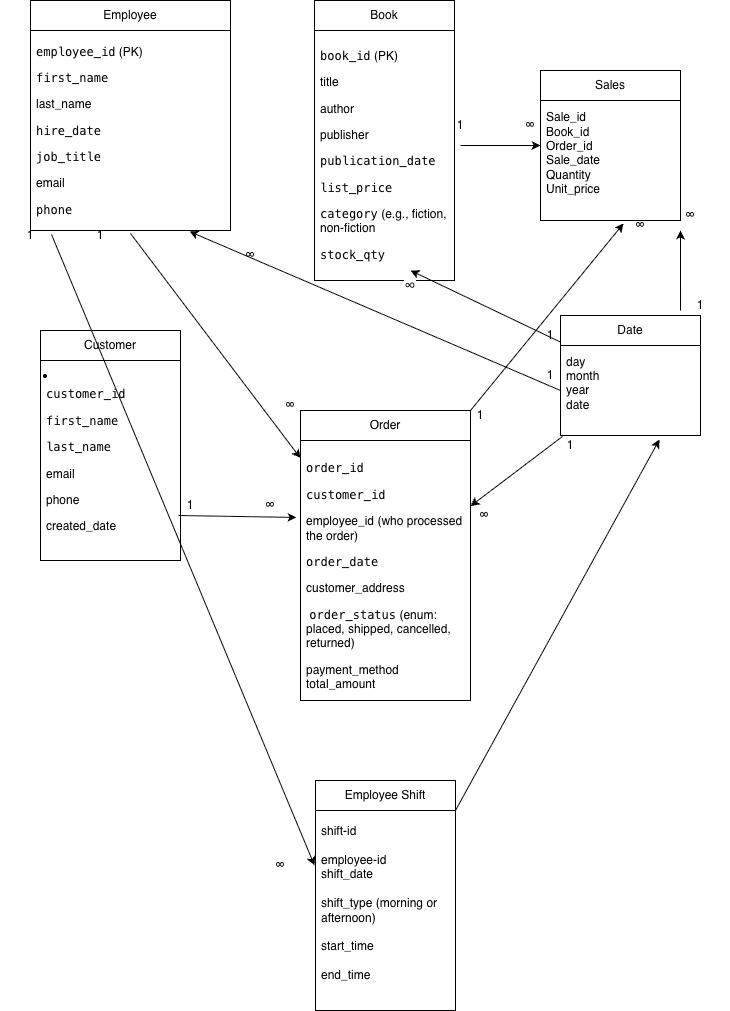

The diagram above was exported from draw.io. Its source (the exported page's mxGraphModel, read from the mxfile embedded in the PNG):
<mxGraphModel dx="976" dy="633" grid="1" gridSize="10" guides="1" tooltips="1" connect="1" arrows="1" fold="1" page="1" pageScale="1" pageWidth="827" pageHeight="1169" math="0" shadow="0">
  <root>
    <mxCell id="0" />
    <mxCell id="1" parent="0" />
    <mxCell id="-GNh3EidXchrbwKvzmNN-3" value="Employee" style="swimlane;fontStyle=0;childLayout=stackLayout;horizontal=1;startSize=30;horizontalStack=0;resizeParent=1;resizeParentMax=0;resizeLast=0;collapsible=1;marginBottom=0;whiteSpace=wrap;html=1;" vertex="1" parent="1">
      <mxGeometry x="60" y="40" width="200" height="230" as="geometry">
        <mxRectangle x="340" y="270" width="60" height="30" as="alternateBounds" />
      </mxGeometry>
    </mxCell>
    <mxCell id="-GNh3EidXchrbwKvzmNN-4" value="&lt;li data-start=&quot;623&quot; data-end=&quot;643&quot;&gt;&lt;p data-start=&quot;625&quot; data-end=&quot;643&quot;&gt;&lt;code data-start=&quot;625&quot; data-end=&quot;638&quot;&gt;employee_id&lt;/code&gt; (PK)&lt;/p&gt;&lt;/li&gt;&lt;li data-start=&quot;644&quot; data-end=&quot;658&quot;&gt;&lt;p data-start=&quot;646&quot; data-end=&quot;658&quot;&gt;&lt;code data-start=&quot;646&quot; data-end=&quot;658&quot;&gt;first_name&lt;/code&gt;&lt;/p&gt;&lt;/li&gt;&lt;li data-start=&quot;644&quot; data-end=&quot;658&quot;&gt;&lt;p data-start=&quot;646&quot; data-end=&quot;658&quot;&gt;&lt;span style=&quot;background-color: transparent; color: light-dark(rgb(0, 0, 0), rgb(255, 255, 255));&quot;&gt;last_name&lt;/span&gt;&lt;/p&gt;&lt;/li&gt;&lt;li data-start=&quot;673&quot; data-end=&quot;713&quot;&gt;&lt;p data-start=&quot;675&quot; data-end=&quot;713&quot;&gt;&lt;code data-start=&quot;675&quot; data-end=&quot;686&quot;&gt;hire_date&lt;/code&gt;&amp;nbsp;&lt;/p&gt;&lt;/li&gt;&lt;li data-start=&quot;714&quot; data-end=&quot;727&quot;&gt;&lt;p data-start=&quot;716&quot; data-end=&quot;727&quot;&gt;&lt;code data-start=&quot;716&quot; data-end=&quot;727&quot;&gt;job_title&lt;/code&gt;&lt;/p&gt;&lt;/li&gt;&lt;li data-start=&quot;714&quot; data-end=&quot;727&quot;&gt;&lt;p data-start=&quot;716&quot; data-end=&quot;727&quot;&gt;&lt;span style=&quot;background-color: transparent; color: light-dark(rgb(0, 0, 0), rgb(255, 255, 255));&quot;&gt;email&lt;/span&gt;&lt;/p&gt;&lt;/li&gt;&lt;li data-start=&quot;738&quot; data-end=&quot;747&quot;&gt;&lt;p data-start=&quot;740&quot; data-end=&quot;747&quot;&gt;&lt;code data-start=&quot;740&quot; data-end=&quot;747&quot;&gt;phone&lt;/code&gt;&lt;/p&gt;&lt;/li&gt;&lt;li data-start=&quot;748&quot; data-end=&quot;771&quot;&gt;&lt;p data-start=&quot;750&quot; data-end=&quot;771&quot;&gt;&lt;code data-start=&quot;750&quot; data-end=&quot;761&quot;&gt;is_active&lt;/code&gt;&lt;/p&gt;&lt;/li&gt;" style="text;strokeColor=none;fillColor=none;align=left;verticalAlign=middle;spacingLeft=4;spacingRight=4;overflow=hidden;points=[[0,0.5],[1,0.5]];portConstraint=eastwest;rotatable=0;whiteSpace=wrap;html=1;" vertex="1" parent="-GNh3EidXchrbwKvzmNN-3">
      <mxGeometry y="30" width="200" height="200" as="geometry" />
    </mxCell>
    <mxCell id="-GNh3EidXchrbwKvzmNN-11" value="Order" style="swimlane;fontStyle=0;childLayout=stackLayout;horizontal=1;startSize=30;horizontalStack=0;resizeParent=1;resizeParentMax=0;resizeLast=0;collapsible=1;marginBottom=0;whiteSpace=wrap;html=1;" vertex="1" parent="1">
      <mxGeometry x="330" y="450" width="170" height="290" as="geometry" />
    </mxCell>
    <mxCell id="-GNh3EidXchrbwKvzmNN-12" value="&lt;li data-start=&quot;1244&quot; data-end=&quot;1261&quot;&gt;&lt;p data-start=&quot;1246&quot; data-end=&quot;1261&quot;&gt;&lt;code data-start=&quot;1246&quot; data-end=&quot;1256&quot;&gt;order_id&lt;/code&gt;&amp;nbsp;&lt;/p&gt;&lt;/li&gt;&lt;li data-start=&quot;1244&quot; data-end=&quot;1261&quot;&gt;&lt;p data-start=&quot;1246&quot; data-end=&quot;1261&quot;&gt;&lt;code data-start=&quot;1264&quot; data-end=&quot;1277&quot; style=&quot;background-color: transparent; color: light-dark(rgb(0, 0, 0), rgb(255, 255, 255));&quot;&gt;customer_id&lt;/code&gt;&lt;span style=&quot;background-color: transparent; color: light-dark(rgb(0, 0, 0), rgb(255, 255, 255));&quot;&gt;&amp;nbsp;&lt;/span&gt;&lt;/p&gt;&lt;/li&gt;&lt;li data-start=&quot;1262&quot; data-end=&quot;1307&quot;&gt;&lt;p data-start=&quot;1264&quot; data-end=&quot;1307&quot;&gt;&lt;span style=&quot;background-color: transparent; color: light-dark(rgb(0, 0, 0), rgb(255, 255, 255));&quot;&gt;employee_id (who processed the order)&lt;/span&gt;&lt;/p&gt;&lt;/li&gt;&lt;li data-start=&quot;1308&quot; data-end=&quot;1396&quot;&gt;&lt;p data-start=&quot;1310&quot; data-end=&quot;1396&quot;&gt;&lt;code data-start=&quot;1399&quot; data-end=&quot;1411&quot; style=&quot;background-color: transparent; color: light-dark(rgb(0, 0, 0), rgb(255, 255, 255));&quot;&gt;order_date&lt;/code&gt;&lt;span style=&quot;background-color: transparent; color: light-dark(rgb(0, 0, 0), rgb(255, 255, 255));&quot;&gt; &lt;/span&gt;&lt;span style=&quot;background-color: transparent; color: light-dark(rgb(0, 0, 0), rgb(255, 255, 255));&quot;&gt;&amp;nbsp;&lt;/span&gt;&lt;/p&gt;&lt;/li&gt;&lt;li data-start=&quot;1308&quot; data-end=&quot;1396&quot;&gt;&lt;p data-start=&quot;1310&quot; data-end=&quot;1396&quot;&gt;&lt;span style=&quot;background-color: transparent; color: light-dark(rgb(0, 0, 0), rgb(255, 255, 255));&quot;&gt;customer_address&lt;/span&gt;&lt;/p&gt;&lt;/li&gt;&lt;li data-start=&quot;1308&quot; data-end=&quot;1396&quot;&gt;&lt;p data-start=&quot;1310&quot; data-end=&quot;1396&quot;&gt;&lt;span style=&quot;background-color: transparent; color: light-dark(rgb(0, 0, 0), rgb(255, 255, 255));&quot;&gt;&amp;nbsp;&lt;/span&gt;&lt;code data-start=&quot;1508&quot; data-end=&quot;1522&quot; style=&quot;background-color: transparent; color: light-dark(rgb(0, 0, 0), rgb(255, 255, 255));&quot;&gt;order_status&lt;/code&gt;&lt;span style=&quot;background-color: transparent; color: light-dark(rgb(0, 0, 0), rgb(255, 255, 255));&quot;&gt; (enum: placed, shipped, cancelled, returned)&lt;/span&gt;&lt;/p&gt;&lt;/li&gt;&lt;li data-start=&quot;1506&quot; data-end=&quot;1567&quot;&gt;&lt;span style=&quot;background-color: transparent; color: light-dark(rgb(0, 0, 0), rgb(255, 255, 255));&quot;&gt;payment_method&lt;/span&gt;&lt;/li&gt;&lt;li data-start=&quot;1568&quot; data-end=&quot;1586&quot;&gt;&lt;span style=&quot;background-color: transparent; color: light-dark(rgb(0, 0, 0), rgb(255, 255, 255));&quot;&gt;total_amount&lt;/span&gt;&lt;/li&gt;" style="text;strokeColor=none;fillColor=none;align=left;verticalAlign=middle;spacingLeft=4;spacingRight=4;overflow=hidden;points=[[0,0.5],[1,0.5]];portConstraint=eastwest;rotatable=0;whiteSpace=wrap;html=1;" vertex="1" parent="-GNh3EidXchrbwKvzmNN-11">
      <mxGeometry y="30" width="170" height="260" as="geometry" />
    </mxCell>
    <mxCell id="-GNh3EidXchrbwKvzmNN-15" value="Book" style="swimlane;fontStyle=0;childLayout=stackLayout;horizontal=1;startSize=30;horizontalStack=0;resizeParent=1;resizeParentMax=0;resizeLast=0;collapsible=1;marginBottom=0;whiteSpace=wrap;html=1;" vertex="1" parent="1">
      <mxGeometry x="344" y="40" width="140" height="280" as="geometry" />
    </mxCell>
    <mxCell id="-GNh3EidXchrbwKvzmNN-16" value="&lt;li data-start=&quot;1034&quot; data-end=&quot;1050&quot;&gt;&lt;p data-start=&quot;1036&quot; data-end=&quot;1050&quot;&gt;&lt;code data-start=&quot;1036&quot; data-end=&quot;1045&quot;&gt;book_id&lt;/code&gt; (PK)&lt;/p&gt;&lt;/li&gt;&lt;li data-start=&quot;1051&quot; data-end=&quot;1059&quot;&gt;&lt;p data-start=&quot;1053&quot; data-end=&quot;1059&quot;&gt;&lt;span style=&quot;background-color: transparent; color: light-dark(rgb(0, 0, 0), rgb(255, 255, 255));&quot;&gt;title&lt;/span&gt;&lt;/p&gt;&lt;/li&gt;&lt;li data-start=&quot;1051&quot; data-end=&quot;1059&quot;&gt;&lt;p data-start=&quot;1053&quot; data-end=&quot;1059&quot;&gt;&lt;span style=&quot;background-color: transparent; color: light-dark(rgb(0, 0, 0), rgb(255, 255, 255));&quot;&gt;author&lt;/span&gt;&lt;/p&gt;&lt;/li&gt;&lt;li data-start=&quot;1051&quot; data-end=&quot;1059&quot;&gt;&lt;p data-start=&quot;1053&quot; data-end=&quot;1059&quot;&gt;&lt;span style=&quot;background-color: transparent; color: light-dark(rgb(0, 0, 0), rgb(255, 255, 255));&quot;&gt;publisher&lt;/span&gt;&lt;/p&gt;&lt;/li&gt;&lt;li data-start=&quot;1081&quot; data-end=&quot;1094&quot;&gt;&lt;code data-start=&quot;1097&quot; data-end=&quot;1115&quot; style=&quot;background-color: transparent; color: light-dark(rgb(0, 0, 0), rgb(255, 255, 255));&quot;&gt;publication_date&lt;/code&gt;&lt;span style=&quot;background-color: transparent; color: light-dark(rgb(0, 0, 0), rgb(255, 255, 255));&quot;&gt;&amp;nbsp;&lt;/span&gt;&lt;/li&gt;&lt;li data-start=&quot;1143&quot; data-end=&quot;1157&quot;&gt;&lt;p data-start=&quot;1145&quot; data-end=&quot;1157&quot;&gt;&lt;code data-start=&quot;1145&quot; data-end=&quot;1157&quot;&gt;list_price&lt;/code&gt;&lt;/p&gt;&lt;/li&gt;&lt;li data-start=&quot;1158&quot; data-end=&quot;1199&quot;&gt;&lt;p data-start=&quot;1160&quot; data-end=&quot;1199&quot;&gt;&lt;code data-start=&quot;1160&quot; data-end=&quot;1170&quot;&gt;category&lt;/code&gt; (e.g., fiction, non-fiction&lt;/p&gt;&lt;/li&gt;&lt;li data-start=&quot;1200&quot; data-end=&quot;1233&quot;&gt;&lt;p data-start=&quot;1202&quot; data-end=&quot;1233&quot;&gt;&lt;code data-start=&quot;1202&quot; data-end=&quot;1213&quot;&gt;stock_qty&lt;/code&gt;&lt;/p&gt;&lt;/li&gt;" style="text;strokeColor=none;fillColor=none;align=left;verticalAlign=middle;spacingLeft=4;spacingRight=4;overflow=hidden;points=[[0,0.5],[1,0.5]];portConstraint=eastwest;rotatable=0;whiteSpace=wrap;html=1;" vertex="1" parent="-GNh3EidXchrbwKvzmNN-15">
      <mxGeometry y="30" width="140" height="250" as="geometry" />
    </mxCell>
    <mxCell id="-GNh3EidXchrbwKvzmNN-28" value="&lt;li data-start=&quot;785&quot; data-end=&quot;805&quot; style=&quot;text-align: left;&quot;&gt;&lt;p data-start=&quot;787&quot; data-end=&quot;805&quot;&gt;&lt;br&gt;&lt;/p&gt;&lt;/li&gt;" style="text;html=1;whiteSpace=wrap;strokeColor=none;fillColor=none;align=center;verticalAlign=middle;rounded=0;" vertex="1" parent="1">
      <mxGeometry x="60" y="400" width="60" height="30" as="geometry" />
    </mxCell>
    <mxCell id="-GNh3EidXchrbwKvzmNN-30" value="Customer" style="swimlane;fontStyle=0;childLayout=stackLayout;horizontal=1;startSize=30;horizontalStack=0;resizeParent=1;resizeParentMax=0;resizeLast=0;collapsible=1;marginBottom=0;whiteSpace=wrap;html=1;" vertex="1" parent="1">
      <mxGeometry x="70" y="370" width="140" height="230" as="geometry" />
    </mxCell>
    <mxCell id="-GNh3EidXchrbwKvzmNN-31" value="&lt;li data-start=&quot;785&quot; data-end=&quot;805&quot;&gt;&lt;p data-start=&quot;787&quot; data-end=&quot;805&quot;&gt;&lt;code data-start=&quot;787&quot; data-end=&quot;800&quot;&gt;customer_id&lt;/code&gt;&amp;nbsp;&lt;/p&gt;&lt;/li&gt;&lt;li data-start=&quot;806&quot; data-end=&quot;820&quot;&gt;&lt;p data-start=&quot;808&quot; data-end=&quot;820&quot;&gt;&lt;code data-start=&quot;808&quot; data-end=&quot;820&quot;&gt;first_name&lt;/code&gt;&lt;/p&gt;&lt;/li&gt;&lt;li data-start=&quot;821&quot; data-end=&quot;834&quot;&gt;&lt;p data-start=&quot;823&quot; data-end=&quot;834&quot;&gt;&lt;code data-start=&quot;823&quot; data-end=&quot;834&quot;&gt;last_name&lt;/code&gt;&lt;/p&gt;&lt;/li&gt;&lt;li data-start=&quot;821&quot; data-end=&quot;834&quot;&gt;&lt;p data-start=&quot;823&quot; data-end=&quot;834&quot;&gt;&lt;span style=&quot;background-color: transparent; color: light-dark(rgb(0, 0, 0), rgb(255, 255, 255));&quot;&gt;email&lt;/span&gt;&lt;/p&gt;&lt;/li&gt;&lt;li data-start=&quot;821&quot; data-end=&quot;834&quot;&gt;&lt;p data-start=&quot;823&quot; data-end=&quot;834&quot;&gt;&lt;span style=&quot;background-color: transparent; color: light-dark(rgb(0, 0, 0), rgb(255, 255, 255));&quot;&gt;phone&lt;/span&gt;&lt;/p&gt;&lt;/li&gt;&lt;li data-start=&quot;821&quot; data-end=&quot;834&quot;&gt;&lt;p data-start=&quot;823&quot; data-end=&quot;834&quot;&gt;&lt;span style=&quot;background-color: transparent; color: light-dark(rgb(0, 0, 0), rgb(255, 255, 255));&quot;&gt;created_date&lt;/span&gt;&lt;/p&gt;&lt;/li&gt;" style="text;strokeColor=none;fillColor=none;align=left;verticalAlign=middle;spacingLeft=4;spacingRight=4;overflow=hidden;points=[[0,0.5],[1,0.5]];portConstraint=eastwest;rotatable=0;whiteSpace=wrap;html=1;" vertex="1" parent="-GNh3EidXchrbwKvzmNN-30">
      <mxGeometry y="30" width="140" height="200" as="geometry" />
    </mxCell>
    <mxCell id="-GNh3EidXchrbwKvzmNN-37" value="" style="endArrow=classic;html=1;rounded=0;exitX=0.5;exitY=1.015;exitDx=0;exitDy=0;exitPerimeter=0;" edge="1" parent="1" source="-GNh3EidXchrbwKvzmNN-4" target="-GNh3EidXchrbwKvzmNN-12">
      <mxGeometry width="50" height="50" relative="1" as="geometry">
        <mxPoint x="310" y="440" as="sourcePoint" />
        <mxPoint x="440" y="310" as="targetPoint" />
      </mxGeometry>
    </mxCell>
    <mxCell id="-GNh3EidXchrbwKvzmNN-38" value="1" style="text;html=1;whiteSpace=wrap;strokeColor=none;fillColor=none;align=center;verticalAlign=middle;rounded=0;" vertex="1" parent="1">
      <mxGeometry x="100" y="260" width="60" height="30" as="geometry" />
    </mxCell>
    <mxCell id="-GNh3EidXchrbwKvzmNN-39" value="∞" style="text;html=1;whiteSpace=wrap;strokeColor=none;fillColor=none;align=center;verticalAlign=middle;rounded=0;" vertex="1" parent="1">
      <mxGeometry x="290" y="430" width="60" height="30" as="geometry" />
    </mxCell>
    <mxCell id="-GNh3EidXchrbwKvzmNN-41" value="" style="endArrow=classic;html=1;rounded=0;entryX=-0.024;entryY=0.296;entryDx=0;entryDy=0;entryPerimeter=0;exitX=0.986;exitY=0.775;exitDx=0;exitDy=0;exitPerimeter=0;" edge="1" parent="1" source="-GNh3EidXchrbwKvzmNN-31" target="-GNh3EidXchrbwKvzmNN-12">
      <mxGeometry width="50" height="50" relative="1" as="geometry">
        <mxPoint x="220" y="560" as="sourcePoint" />
        <mxPoint x="270" y="510" as="targetPoint" />
      </mxGeometry>
    </mxCell>
    <mxCell id="-GNh3EidXchrbwKvzmNN-42" value="1" style="text;html=1;whiteSpace=wrap;strokeColor=none;fillColor=none;align=center;verticalAlign=middle;rounded=0;" vertex="1" parent="1">
      <mxGeometry x="190" y="530" width="60" height="30" as="geometry" />
    </mxCell>
    <mxCell id="-GNh3EidXchrbwKvzmNN-44" value="∞" style="text;html=1;whiteSpace=wrap;strokeColor=none;fillColor=none;align=center;verticalAlign=middle;rounded=0;" vertex="1" parent="1">
      <mxGeometry x="270" y="530" width="60" height="30" as="geometry" />
    </mxCell>
    <mxCell id="-GNh3EidXchrbwKvzmNN-45" value="Sales" style="swimlane;fontStyle=0;childLayout=stackLayout;horizontal=1;startSize=30;horizontalStack=0;resizeParent=1;resizeParentMax=0;resizeLast=0;collapsible=1;marginBottom=0;whiteSpace=wrap;html=1;" vertex="1" parent="1">
      <mxGeometry x="570" y="110" width="140" height="150" as="geometry" />
    </mxCell>
    <mxCell id="-GNh3EidXchrbwKvzmNN-46" value="Sale_id&lt;div&gt;&lt;div&gt;Book_id&lt;/div&gt;&lt;div&gt;&lt;span style=&quot;background-color: transparent; color: light-dark(rgb(0, 0, 0), rgb(255, 255, 255));&quot;&gt;Order_id&lt;/span&gt;&lt;/div&gt;&lt;div&gt;Sale_date&lt;/div&gt;&lt;div&gt;Quantity&lt;/div&gt;&lt;div&gt;Unit_price&lt;/div&gt;&lt;div&gt;&lt;br&gt;&lt;/div&gt;&lt;/div&gt;" style="text;strokeColor=none;fillColor=none;align=left;verticalAlign=middle;spacingLeft=4;spacingRight=4;overflow=hidden;points=[[0,0.5],[1,0.5]];portConstraint=eastwest;rotatable=0;whiteSpace=wrap;html=1;" vertex="1" parent="-GNh3EidXchrbwKvzmNN-45">
      <mxGeometry y="30" width="140" height="120" as="geometry" />
    </mxCell>
    <mxCell id="-GNh3EidXchrbwKvzmNN-49" value="" style="endArrow=classic;html=1;rounded=0;entryX=0;entryY=0.5;entryDx=0;entryDy=0;" edge="1" parent="1" target="-GNh3EidXchrbwKvzmNN-45">
      <mxGeometry width="50" height="50" relative="1" as="geometry">
        <mxPoint x="490" y="185" as="sourcePoint" />
        <mxPoint x="560" y="139.5" as="targetPoint" />
      </mxGeometry>
    </mxCell>
    <mxCell id="-GNh3EidXchrbwKvzmNN-50" value="1" style="text;html=1;whiteSpace=wrap;strokeColor=none;fillColor=none;align=center;verticalAlign=middle;rounded=0;" vertex="1" parent="1">
      <mxGeometry x="460" y="150" width="60" height="30" as="geometry" />
    </mxCell>
    <mxCell id="-GNh3EidXchrbwKvzmNN-51" value="∞" style="text;html=1;whiteSpace=wrap;strokeColor=none;fillColor=none;align=center;verticalAlign=middle;rounded=0;" vertex="1" parent="1">
      <mxGeometry x="530" y="150" width="60" height="30" as="geometry" />
    </mxCell>
    <mxCell id="-GNh3EidXchrbwKvzmNN-53" value="" style="endArrow=classic;html=1;rounded=0;entryX=0.593;entryY=1.025;entryDx=0;entryDy=0;entryPerimeter=0;" edge="1" parent="1" target="-GNh3EidXchrbwKvzmNN-46">
      <mxGeometry width="50" height="50" relative="1" as="geometry">
        <mxPoint x="500" y="450" as="sourcePoint" />
        <mxPoint x="550" y="400" as="targetPoint" />
      </mxGeometry>
    </mxCell>
    <mxCell id="-GNh3EidXchrbwKvzmNN-54" value="1" style="text;html=1;whiteSpace=wrap;strokeColor=none;fillColor=none;align=center;verticalAlign=middle;rounded=0;" vertex="1" parent="1">
      <mxGeometry x="480" y="440" width="60" height="30" as="geometry" />
    </mxCell>
    <mxCell id="-GNh3EidXchrbwKvzmNN-55" value="∞" style="text;html=1;whiteSpace=wrap;strokeColor=none;fillColor=none;align=center;verticalAlign=middle;rounded=0;" vertex="1" parent="1">
      <mxGeometry x="640" y="250" width="60" height="30" as="geometry" />
    </mxCell>
    <mxCell id="-GNh3EidXchrbwKvzmNN-56" value="Date" style="swimlane;fontStyle=0;childLayout=stackLayout;horizontal=1;startSize=30;horizontalStack=0;resizeParent=1;resizeParentMax=0;resizeLast=0;collapsible=1;marginBottom=0;whiteSpace=wrap;html=1;" vertex="1" parent="1">
      <mxGeometry x="590" y="355" width="140" height="120" as="geometry" />
    </mxCell>
    <mxCell id="-GNh3EidXchrbwKvzmNN-57" value="day&lt;div&gt;month&lt;/div&gt;&lt;div&gt;year&lt;/div&gt;&lt;div&gt;date&lt;/div&gt;&lt;div&gt;&lt;br&gt;&lt;/div&gt;" style="text;strokeColor=none;fillColor=none;align=left;verticalAlign=middle;spacingLeft=4;spacingRight=4;overflow=hidden;points=[[0,0.5],[1,0.5]];portConstraint=eastwest;rotatable=0;whiteSpace=wrap;html=1;" vertex="1" parent="-GNh3EidXchrbwKvzmNN-56">
      <mxGeometry y="30" width="140" height="90" as="geometry" />
    </mxCell>
    <mxCell id="-GNh3EidXchrbwKvzmNN-60" value="" style="endArrow=classic;html=1;rounded=0;exitX=0.014;exitY=1.011;exitDx=0;exitDy=0;exitPerimeter=0;" edge="1" parent="1" source="-GNh3EidXchrbwKvzmNN-57" target="-GNh3EidXchrbwKvzmNN-12">
      <mxGeometry width="50" height="50" relative="1" as="geometry">
        <mxPoint x="530" y="520" as="sourcePoint" />
        <mxPoint x="580" y="470" as="targetPoint" />
      </mxGeometry>
    </mxCell>
    <mxCell id="-GNh3EidXchrbwKvzmNN-61" value="1" style="text;html=1;whiteSpace=wrap;strokeColor=none;fillColor=none;align=center;verticalAlign=middle;rounded=0;" vertex="1" parent="1">
      <mxGeometry x="570" y="470" width="60" height="30" as="geometry" />
    </mxCell>
    <mxCell id="-GNh3EidXchrbwKvzmNN-62" value="∞" style="text;html=1;whiteSpace=wrap;strokeColor=none;fillColor=none;align=center;verticalAlign=middle;rounded=0;" vertex="1" parent="1">
      <mxGeometry x="484" y="540" width="60" height="30" as="geometry" />
    </mxCell>
    <mxCell id="-GNh3EidXchrbwKvzmNN-65" value="" style="endArrow=classic;html=1;rounded=0;entryX=0.833;entryY=0.667;entryDx=0;entryDy=0;entryPerimeter=0;" edge="1" parent="1">
      <mxGeometry width="50" height="50" relative="1" as="geometry">
        <mxPoint x="710.02" y="349.99" as="sourcePoint" />
        <mxPoint x="710" y="270" as="targetPoint" />
      </mxGeometry>
    </mxCell>
    <mxCell id="-GNh3EidXchrbwKvzmNN-66" value="1" style="text;html=1;whiteSpace=wrap;strokeColor=none;fillColor=none;align=center;verticalAlign=middle;rounded=0;" vertex="1" parent="1">
      <mxGeometry x="700" y="330" width="60" height="30" as="geometry" />
    </mxCell>
    <mxCell id="-GNh3EidXchrbwKvzmNN-67" value="∞" style="text;html=1;whiteSpace=wrap;strokeColor=none;fillColor=none;align=center;verticalAlign=middle;rounded=0;" vertex="1" parent="1">
      <mxGeometry x="690" y="240" width="60" height="30" as="geometry" />
    </mxCell>
    <mxCell id="-GNh3EidXchrbwKvzmNN-69" value="" style="endArrow=classic;html=1;rounded=0;entryX=0.795;entryY=1.005;entryDx=0;entryDy=0;entryPerimeter=0;exitX=0;exitY=0.5;exitDx=0;exitDy=0;" edge="1" parent="1" source="-GNh3EidXchrbwKvzmNN-57" target="-GNh3EidXchrbwKvzmNN-4">
      <mxGeometry width="50" height="50" relative="1" as="geometry">
        <mxPoint x="390" y="360" as="sourcePoint" />
        <mxPoint x="440" y="310" as="targetPoint" />
      </mxGeometry>
    </mxCell>
    <mxCell id="-GNh3EidXchrbwKvzmNN-70" value="1" style="text;html=1;whiteSpace=wrap;strokeColor=none;fillColor=none;align=center;verticalAlign=middle;rounded=0;" vertex="1" parent="1">
      <mxGeometry x="550" y="400" width="60" height="30" as="geometry" />
    </mxCell>
    <mxCell id="-GNh3EidXchrbwKvzmNN-71" value="∞" style="text;html=1;whiteSpace=wrap;strokeColor=none;fillColor=none;align=center;verticalAlign=middle;rounded=0;" vertex="1" parent="1">
      <mxGeometry x="250" y="280" width="60" height="30" as="geometry" />
    </mxCell>
    <mxCell id="-GNh3EidXchrbwKvzmNN-72" value="" style="endArrow=classic;html=1;rounded=0;" edge="1" parent="1" source="-GNh3EidXchrbwKvzmNN-56">
      <mxGeometry width="50" height="50" relative="1" as="geometry">
        <mxPoint x="390" y="360" as="sourcePoint" />
        <mxPoint x="440" y="310" as="targetPoint" />
      </mxGeometry>
    </mxCell>
    <mxCell id="-GNh3EidXchrbwKvzmNN-73" value="1" style="text;html=1;whiteSpace=wrap;strokeColor=none;fillColor=none;align=center;verticalAlign=middle;rounded=0;" vertex="1" parent="1">
      <mxGeometry x="550" y="360" width="60" height="30" as="geometry" />
    </mxCell>
    <mxCell id="-GNh3EidXchrbwKvzmNN-74" value="&lt;span style=&quot;color: rgb(10, 10, 10); font-family: &amp;quot;Google Sans&amp;quot;, Roboto, Arial, sans-serif; font-size: 16px; text-align: start; background-color: rgb(255, 255, 255);&quot;&gt;∞&lt;/span&gt;" style="text;html=1;whiteSpace=wrap;strokeColor=none;fillColor=none;align=center;verticalAlign=middle;rounded=0;" vertex="1" parent="1">
      <mxGeometry x="410" y="310" width="60" height="30" as="geometry" />
    </mxCell>
    <mxCell id="-GNh3EidXchrbwKvzmNN-79" value="Employee Shift" style="swimlane;fontStyle=0;childLayout=stackLayout;horizontal=1;startSize=30;horizontalStack=0;resizeParent=1;resizeParentMax=0;resizeLast=0;collapsible=1;marginBottom=0;whiteSpace=wrap;html=1;" vertex="1" parent="1">
      <mxGeometry x="345" y="820" width="140" height="230" as="geometry" />
    </mxCell>
    <mxCell id="-GNh3EidXchrbwKvzmNN-80" value="shift-id&lt;div&gt;&lt;br&gt;&lt;div&gt;employee-id&lt;/div&gt;&lt;div&gt;shift_date&lt;/div&gt;&lt;div&gt;&lt;br&gt;&lt;/div&gt;&lt;div&gt;shift_type (morning or afternoon)&lt;/div&gt;&lt;div&gt;&lt;br&gt;&lt;/div&gt;&lt;div&gt;start_time&lt;/div&gt;&lt;div&gt;&lt;br&gt;&lt;/div&gt;&lt;div&gt;end_time&lt;/div&gt;&lt;div&gt;&lt;br&gt;&lt;/div&gt;&lt;/div&gt;" style="text;strokeColor=none;fillColor=none;align=left;verticalAlign=middle;spacingLeft=4;spacingRight=4;overflow=hidden;points=[[0,0.5],[1,0.5]];portConstraint=eastwest;rotatable=0;whiteSpace=wrap;html=1;" vertex="1" parent="-GNh3EidXchrbwKvzmNN-79">
      <mxGeometry y="30" width="140" height="200" as="geometry" />
    </mxCell>
    <mxCell id="-GNh3EidXchrbwKvzmNN-84" value="" style="endArrow=classic;html=1;rounded=0;entryX=0.707;entryY=1.044;entryDx=0;entryDy=0;entryPerimeter=0;" edge="1" parent="1" target="-GNh3EidXchrbwKvzmNN-57">
      <mxGeometry width="50" height="50" relative="1" as="geometry">
        <mxPoint x="485" y="850" as="sourcePoint" />
        <mxPoint x="535" y="800" as="targetPoint" />
      </mxGeometry>
    </mxCell>
    <mxCell id="-GNh3EidXchrbwKvzmNN-85" value="" style="endArrow=classic;html=1;rounded=0;exitX=0.105;exitY=1.02;exitDx=0;exitDy=0;exitPerimeter=0;entryX=0;entryY=0.833;entryDx=0;entryDy=0;entryPerimeter=0;" edge="1" parent="1" source="-GNh3EidXchrbwKvzmNN-4">
      <mxGeometry width="50" height="50" relative="1" as="geometry">
        <mxPoint x="20" y="330" as="sourcePoint" />
        <mxPoint x="344" y="904.99" as="targetPoint" />
      </mxGeometry>
    </mxCell>
    <mxCell id="-GNh3EidXchrbwKvzmNN-86" value="1" style="text;html=1;whiteSpace=wrap;strokeColor=none;fillColor=none;align=center;verticalAlign=middle;rounded=0;" vertex="1" parent="1">
      <mxGeometry x="30" y="260" width="60" height="30" as="geometry" />
    </mxCell>
    <mxCell id="-GNh3EidXchrbwKvzmNN-87" value="∞" style="text;html=1;whiteSpace=wrap;strokeColor=none;fillColor=none;align=center;verticalAlign=middle;rounded=0;" vertex="1" parent="1">
      <mxGeometry x="280" y="890" width="60" height="30" as="geometry" />
    </mxCell>
  </root>
</mxGraphModel>